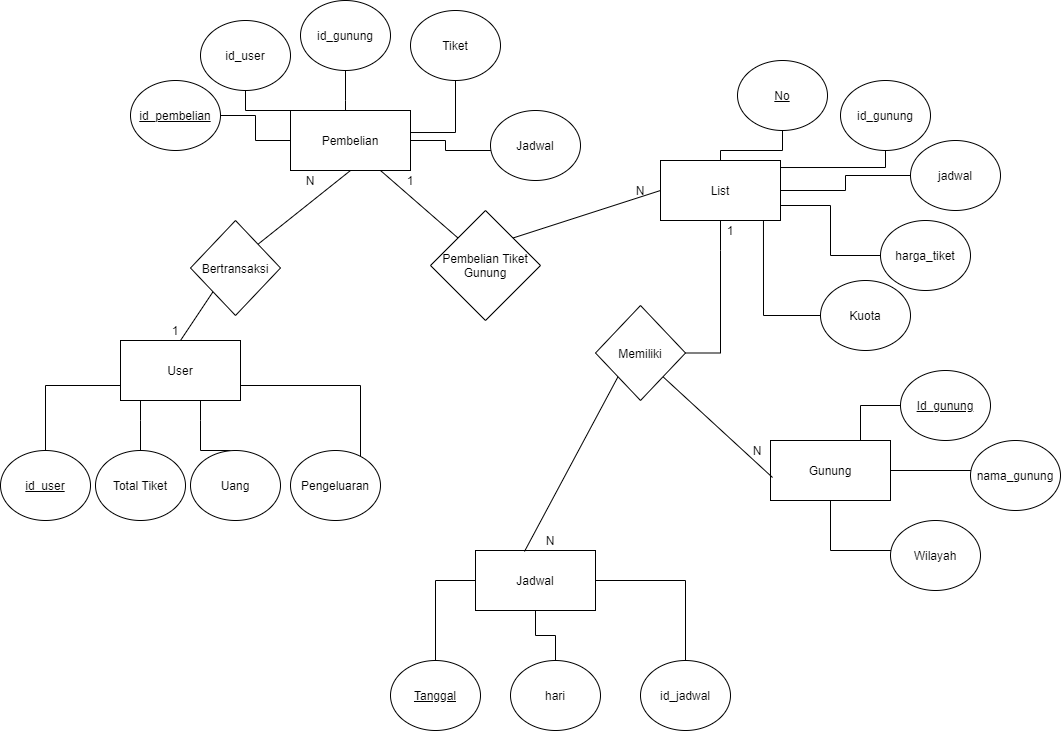

The diagram above was exported from draw.io. Its source (the exported page's mxGraphModel, read from the mxfile embedded in the PNG):
<mxGraphModel dx="868" dy="1594" grid="1" gridSize="10" guides="1" tooltips="1" connect="1" arrows="1" fold="1" page="1" pageScale="1" pageWidth="827" pageHeight="1169" math="0" shadow="0">
  <root>
    <mxCell id="0" />
    <mxCell id="1" parent="0" />
    <mxCell id="aUHMjxnr3wHJG_6MxENg-1" value="User" style="rounded=0;whiteSpace=wrap;html=1;" parent="1" vertex="1">
      <mxGeometry x="120" y="300" width="120" height="60" as="geometry" />
    </mxCell>
    <mxCell id="aUHMjxnr3wHJG_6MxENg-2" value="Pembelian" style="rounded=0;whiteSpace=wrap;html=1;" parent="1" vertex="1">
      <mxGeometry x="290" y="70" width="120" height="60" as="geometry" />
    </mxCell>
    <mxCell id="aUHMjxnr3wHJG_6MxENg-3" value="List" style="rounded=0;whiteSpace=wrap;html=1;" parent="1" vertex="1">
      <mxGeometry x="660" y="120" width="120" height="60" as="geometry" />
    </mxCell>
    <mxCell id="aUHMjxnr3wHJG_6MxENg-4" value="Gunung" style="rounded=0;whiteSpace=wrap;html=1;" parent="1" vertex="1">
      <mxGeometry x="770" y="400" width="120" height="60" as="geometry" />
    </mxCell>
    <mxCell id="aUHMjxnr3wHJG_6MxENg-5" value="Jadwal" style="rounded=0;whiteSpace=wrap;html=1;" parent="1" vertex="1">
      <mxGeometry x="475" y="510" width="120" height="60" as="geometry" />
    </mxCell>
    <mxCell id="aUHMjxnr3wHJG_6MxENg-12" value="" style="edgeStyle=orthogonalEdgeStyle;rounded=0;orthogonalLoop=1;jettySize=auto;html=1;entryX=0;entryY=0.75;entryDx=0;entryDy=0;endArrow=none;endFill=0;" parent="1" source="aUHMjxnr3wHJG_6MxENg-6" target="aUHMjxnr3wHJG_6MxENg-1" edge="1">
      <mxGeometry relative="1" as="geometry">
        <mxPoint x="90" y="340" as="targetPoint" />
        <Array as="points">
          <mxPoint x="45" y="345" />
        </Array>
      </mxGeometry>
    </mxCell>
    <mxCell id="aUHMjxnr3wHJG_6MxENg-6" value="&lt;u&gt;id_user&lt;/u&gt;" style="ellipse;whiteSpace=wrap;html=1;" parent="1" vertex="1">
      <mxGeometry y="410" width="90" height="70" as="geometry" />
    </mxCell>
    <mxCell id="aUHMjxnr3wHJG_6MxENg-14" value="" style="edgeStyle=orthogonalEdgeStyle;rounded=0;orthogonalLoop=1;jettySize=auto;html=1;endArrow=none;endFill=0;" parent="1" target="aUHMjxnr3wHJG_6MxENg-1" edge="1">
      <mxGeometry relative="1" as="geometry">
        <mxPoint x="230" y="410" as="sourcePoint" />
        <Array as="points">
          <mxPoint x="200" y="380" />
          <mxPoint x="200" y="380" />
        </Array>
      </mxGeometry>
    </mxCell>
    <mxCell id="aUHMjxnr3wHJG_6MxENg-7" value="Uang" style="ellipse;whiteSpace=wrap;html=1;" parent="1" vertex="1">
      <mxGeometry x="190" y="410" width="90" height="70" as="geometry" />
    </mxCell>
    <mxCell id="aUHMjxnr3wHJG_6MxENg-16" value="" style="edgeStyle=orthogonalEdgeStyle;rounded=0;orthogonalLoop=1;jettySize=auto;html=1;entryX=1;entryY=0.75;entryDx=0;entryDy=0;endArrow=none;endFill=0;" parent="1" source="aUHMjxnr3wHJG_6MxENg-9" target="aUHMjxnr3wHJG_6MxENg-1" edge="1">
      <mxGeometry relative="1" as="geometry">
        <mxPoint x="335" y="330" as="targetPoint" />
        <Array as="points">
          <mxPoint x="360" y="345" />
        </Array>
      </mxGeometry>
    </mxCell>
    <mxCell id="aUHMjxnr3wHJG_6MxENg-9" value="Pengeluaran" style="ellipse;whiteSpace=wrap;html=1;" parent="1" vertex="1">
      <mxGeometry x="290" y="410" width="90" height="70" as="geometry" />
    </mxCell>
    <mxCell id="aUHMjxnr3wHJG_6MxENg-13" value="" style="edgeStyle=orthogonalEdgeStyle;rounded=0;orthogonalLoop=1;jettySize=auto;html=1;endArrow=none;endFill=0;" parent="1" source="aUHMjxnr3wHJG_6MxENg-10" target="aUHMjxnr3wHJG_6MxENg-1" edge="1">
      <mxGeometry relative="1" as="geometry">
        <Array as="points">
          <mxPoint x="140" y="380" />
          <mxPoint x="140" y="380" />
        </Array>
      </mxGeometry>
    </mxCell>
    <mxCell id="aUHMjxnr3wHJG_6MxENg-10" value="Total Tiket" style="ellipse;whiteSpace=wrap;html=1;" parent="1" vertex="1">
      <mxGeometry x="95" y="410" width="90" height="70" as="geometry" />
    </mxCell>
    <mxCell id="aUHMjxnr3wHJG_6MxENg-24" value="" style="edgeStyle=orthogonalEdgeStyle;rounded=0;orthogonalLoop=1;jettySize=auto;html=1;entryX=0;entryY=0;entryDx=0;entryDy=0;endArrow=none;endFill=0;" parent="1" source="aUHMjxnr3wHJG_6MxENg-17" target="aUHMjxnr3wHJG_6MxENg-2" edge="1">
      <mxGeometry relative="1" as="geometry">
        <mxPoint x="245" y="130" as="targetPoint" />
      </mxGeometry>
    </mxCell>
    <mxCell id="aUHMjxnr3wHJG_6MxENg-17" value="id_user" style="ellipse;whiteSpace=wrap;html=1;" parent="1" vertex="1">
      <mxGeometry x="200" y="-20" width="90" height="70" as="geometry" />
    </mxCell>
    <mxCell id="aUHMjxnr3wHJG_6MxENg-28" value="" style="edgeStyle=orthogonalEdgeStyle;rounded=0;orthogonalLoop=1;jettySize=auto;html=1;entryX=1;entryY=0.367;entryDx=0;entryDy=0;entryPerimeter=0;endArrow=none;endFill=0;" parent="1" source="aUHMjxnr3wHJG_6MxENg-18" target="aUHMjxnr3wHJG_6MxENg-2" edge="1">
      <mxGeometry relative="1" as="geometry" />
    </mxCell>
    <mxCell id="aUHMjxnr3wHJG_6MxENg-18" value="Tiket" style="ellipse;whiteSpace=wrap;html=1;" parent="1" vertex="1">
      <mxGeometry x="410" y="-30" width="90" height="70" as="geometry" />
    </mxCell>
    <mxCell id="aUHMjxnr3wHJG_6MxENg-29" value="" style="edgeStyle=orthogonalEdgeStyle;rounded=0;orthogonalLoop=1;jettySize=auto;html=1;endArrow=none;endFill=0;" parent="1" source="aUHMjxnr3wHJG_6MxENg-19" target="aUHMjxnr3wHJG_6MxENg-2" edge="1">
      <mxGeometry relative="1" as="geometry">
        <Array as="points">
          <mxPoint x="445" y="110" />
          <mxPoint x="445" y="100" />
        </Array>
      </mxGeometry>
    </mxCell>
    <mxCell id="aUHMjxnr3wHJG_6MxENg-19" value="Jadwal" style="ellipse;whiteSpace=wrap;html=1;" parent="1" vertex="1">
      <mxGeometry x="490" y="70" width="90" height="70" as="geometry" />
    </mxCell>
    <mxCell id="aUHMjxnr3wHJG_6MxENg-22" value="" style="edgeStyle=orthogonalEdgeStyle;rounded=0;orthogonalLoop=1;jettySize=auto;html=1;endArrow=none;endFill=0;" parent="1" source="aUHMjxnr3wHJG_6MxENg-20" target="aUHMjxnr3wHJG_6MxENg-2" edge="1">
      <mxGeometry relative="1" as="geometry">
        <Array as="points">
          <mxPoint x="345" y="60" />
          <mxPoint x="345" y="60" />
        </Array>
      </mxGeometry>
    </mxCell>
    <mxCell id="aUHMjxnr3wHJG_6MxENg-20" value="id_gunung" style="ellipse;whiteSpace=wrap;html=1;" parent="1" vertex="1">
      <mxGeometry x="300" y="-40" width="90" height="70" as="geometry" />
    </mxCell>
    <mxCell id="aUHMjxnr3wHJG_6MxENg-26" value="" style="edgeStyle=orthogonalEdgeStyle;rounded=0;orthogonalLoop=1;jettySize=auto;html=1;entryX=0;entryY=0.5;entryDx=0;entryDy=0;endArrow=none;endFill=0;" parent="1" source="aUHMjxnr3wHJG_6MxENg-21" target="aUHMjxnr3wHJG_6MxENg-2" edge="1">
      <mxGeometry relative="1" as="geometry">
        <mxPoint x="300" y="75" as="targetPoint" />
      </mxGeometry>
    </mxCell>
    <mxCell id="aUHMjxnr3wHJG_6MxENg-21" value="&lt;u&gt;id_pembelian&lt;/u&gt;" style="ellipse;whiteSpace=wrap;html=1;" parent="1" vertex="1">
      <mxGeometry x="130" y="40" width="90" height="70" as="geometry" />
    </mxCell>
    <mxCell id="aUHMjxnr3wHJG_6MxENg-37" value="" style="edgeStyle=orthogonalEdgeStyle;rounded=0;orthogonalLoop=1;jettySize=auto;html=1;entryX=1;entryY=0.117;entryDx=0;entryDy=0;entryPerimeter=0;endArrow=none;endFill=0;" parent="1" source="aUHMjxnr3wHJG_6MxENg-30" target="aUHMjxnr3wHJG_6MxENg-3" edge="1">
      <mxGeometry relative="1" as="geometry">
        <mxPoint x="840" y="140" as="targetPoint" />
        <Array as="points">
          <mxPoint x="885" y="127" />
        </Array>
      </mxGeometry>
    </mxCell>
    <mxCell id="aUHMjxnr3wHJG_6MxENg-30" value="id_gunung" style="ellipse;whiteSpace=wrap;html=1;" parent="1" vertex="1">
      <mxGeometry x="840" y="40" width="90" height="70" as="geometry" />
    </mxCell>
    <mxCell id="aUHMjxnr3wHJG_6MxENg-41" value="" style="edgeStyle=orthogonalEdgeStyle;rounded=0;orthogonalLoop=1;jettySize=auto;html=1;entryX=1;entryY=0.75;entryDx=0;entryDy=0;endArrow=none;endFill=0;" parent="1" source="aUHMjxnr3wHJG_6MxENg-31" target="aUHMjxnr3wHJG_6MxENg-3" edge="1">
      <mxGeometry relative="1" as="geometry">
        <mxPoint x="800" y="215" as="targetPoint" />
      </mxGeometry>
    </mxCell>
    <mxCell id="aUHMjxnr3wHJG_6MxENg-31" value="harga_tiket" style="ellipse;whiteSpace=wrap;html=1;" parent="1" vertex="1">
      <mxGeometry x="880" y="180" width="90" height="70" as="geometry" />
    </mxCell>
    <mxCell id="aUHMjxnr3wHJG_6MxENg-42" value="" style="edgeStyle=orthogonalEdgeStyle;rounded=0;orthogonalLoop=1;jettySize=auto;html=1;entryX=0.858;entryY=1;entryDx=0;entryDy=0;entryPerimeter=0;endArrow=none;endFill=0;" parent="1" source="aUHMjxnr3wHJG_6MxENg-32" target="aUHMjxnr3wHJG_6MxENg-3" edge="1">
      <mxGeometry relative="1" as="geometry" />
    </mxCell>
    <mxCell id="aUHMjxnr3wHJG_6MxENg-32" value="Kuota" style="ellipse;whiteSpace=wrap;html=1;" parent="1" vertex="1">
      <mxGeometry x="820" y="240" width="90" height="70" as="geometry" />
    </mxCell>
    <mxCell id="aUHMjxnr3wHJG_6MxENg-39" value="" style="edgeStyle=orthogonalEdgeStyle;rounded=0;orthogonalLoop=1;jettySize=auto;html=1;endArrow=none;endFill=0;" parent="1" source="aUHMjxnr3wHJG_6MxENg-33" target="aUHMjxnr3wHJG_6MxENg-3" edge="1">
      <mxGeometry relative="1" as="geometry">
        <mxPoint x="830" y="135" as="targetPoint" />
        <Array as="points" />
      </mxGeometry>
    </mxCell>
    <mxCell id="aUHMjxnr3wHJG_6MxENg-33" value="jadwal" style="ellipse;whiteSpace=wrap;html=1;" parent="1" vertex="1">
      <mxGeometry x="910" y="100" width="90" height="70" as="geometry" />
    </mxCell>
    <mxCell id="aUHMjxnr3wHJG_6MxENg-35" value="" style="edgeStyle=orthogonalEdgeStyle;rounded=0;orthogonalLoop=1;jettySize=auto;html=1;endArrow=none;endFill=0;" parent="1" source="aUHMjxnr3wHJG_6MxENg-34" target="aUHMjxnr3wHJG_6MxENg-3" edge="1">
      <mxGeometry relative="1" as="geometry" />
    </mxCell>
    <mxCell id="aUHMjxnr3wHJG_6MxENg-34" value="&lt;u&gt;No&lt;/u&gt;" style="ellipse;whiteSpace=wrap;html=1;" parent="1" vertex="1">
      <mxGeometry x="737" y="20" width="90" height="70" as="geometry" />
    </mxCell>
    <mxCell id="aUHMjxnr3wHJG_6MxENg-51" value="" style="edgeStyle=orthogonalEdgeStyle;rounded=0;orthogonalLoop=1;jettySize=auto;html=1;endArrow=none;endFill=0;entryX=0.5;entryY=1;entryDx=0;entryDy=0;" parent="1" source="aUHMjxnr3wHJG_6MxENg-43" target="aUHMjxnr3wHJG_6MxENg-4" edge="1">
      <mxGeometry relative="1" as="geometry">
        <mxPoint x="810" y="515" as="targetPoint" />
        <Array as="points">
          <mxPoint x="830" y="510" />
        </Array>
      </mxGeometry>
    </mxCell>
    <mxCell id="aUHMjxnr3wHJG_6MxENg-43" value="Wilayah" style="ellipse;whiteSpace=wrap;html=1;" parent="1" vertex="1">
      <mxGeometry x="890" y="480" width="90" height="70" as="geometry" />
    </mxCell>
    <mxCell id="aUHMjxnr3wHJG_6MxENg-52" value="" style="edgeStyle=orthogonalEdgeStyle;rounded=0;orthogonalLoop=1;jettySize=auto;html=1;endArrow=none;endFill=0;entryX=1;entryY=0.5;entryDx=0;entryDy=0;" parent="1" source="aUHMjxnr3wHJG_6MxENg-46" target="aUHMjxnr3wHJG_6MxENg-4" edge="1">
      <mxGeometry relative="1" as="geometry">
        <Array as="points">
          <mxPoint x="970" y="430" />
          <mxPoint x="970" y="430" />
        </Array>
      </mxGeometry>
    </mxCell>
    <mxCell id="aUHMjxnr3wHJG_6MxENg-46" value="nama_gunung" style="ellipse;whiteSpace=wrap;html=1;" parent="1" vertex="1">
      <mxGeometry x="970" y="400" width="90" height="70" as="geometry" />
    </mxCell>
    <mxCell id="aUHMjxnr3wHJG_6MxENg-53" value="" style="edgeStyle=orthogonalEdgeStyle;rounded=0;orthogonalLoop=1;jettySize=auto;html=1;endArrow=none;endFill=0;entryX=0.75;entryY=0;entryDx=0;entryDy=0;" parent="1" source="aUHMjxnr3wHJG_6MxENg-47" target="aUHMjxnr3wHJG_6MxENg-4" edge="1">
      <mxGeometry relative="1" as="geometry">
        <mxPoint x="850" y="390" as="targetPoint" />
      </mxGeometry>
    </mxCell>
    <mxCell id="aUHMjxnr3wHJG_6MxENg-47" value="&lt;u&gt;Id_gunung&lt;/u&gt;" style="ellipse;whiteSpace=wrap;html=1;" parent="1" vertex="1">
      <mxGeometry x="900" y="330" width="90" height="70" as="geometry" />
    </mxCell>
    <mxCell id="aUHMjxnr3wHJG_6MxENg-61" value="" style="edgeStyle=orthogonalEdgeStyle;rounded=0;orthogonalLoop=1;jettySize=auto;html=1;endArrow=none;endFill=0;entryX=0;entryY=0.5;entryDx=0;entryDy=0;" parent="1" source="aUHMjxnr3wHJG_6MxENg-54" target="aUHMjxnr3wHJG_6MxENg-5" edge="1">
      <mxGeometry relative="1" as="geometry">
        <mxPoint x="450" y="540" as="targetPoint" />
        <Array as="points">
          <mxPoint x="435" y="540" />
        </Array>
      </mxGeometry>
    </mxCell>
    <mxCell id="aUHMjxnr3wHJG_6MxENg-54" value="&lt;u&gt;Tanggal&lt;/u&gt;" style="ellipse;whiteSpace=wrap;html=1;" parent="1" vertex="1">
      <mxGeometry x="390" y="620" width="90" height="70" as="geometry" />
    </mxCell>
    <mxCell id="aUHMjxnr3wHJG_6MxENg-57" value="" style="edgeStyle=orthogonalEdgeStyle;rounded=0;orthogonalLoop=1;jettySize=auto;html=1;endArrow=none;endFill=0;" parent="1" source="aUHMjxnr3wHJG_6MxENg-55" target="aUHMjxnr3wHJG_6MxENg-5" edge="1">
      <mxGeometry relative="1" as="geometry" />
    </mxCell>
    <mxCell id="aUHMjxnr3wHJG_6MxENg-55" value="hari" style="ellipse;whiteSpace=wrap;html=1;" parent="1" vertex="1">
      <mxGeometry x="510" y="620" width="90" height="70" as="geometry" />
    </mxCell>
    <mxCell id="aUHMjxnr3wHJG_6MxENg-59" value="" style="edgeStyle=orthogonalEdgeStyle;rounded=0;orthogonalLoop=1;jettySize=auto;html=1;endArrow=none;endFill=0;entryX=1;entryY=0.5;entryDx=0;entryDy=0;" parent="1" source="aUHMjxnr3wHJG_6MxENg-56" target="aUHMjxnr3wHJG_6MxENg-5" edge="1">
      <mxGeometry relative="1" as="geometry">
        <mxPoint x="650" y="530" as="targetPoint" />
        <Array as="points">
          <mxPoint x="685" y="540" />
        </Array>
      </mxGeometry>
    </mxCell>
    <mxCell id="aUHMjxnr3wHJG_6MxENg-56" value="id_jadwal" style="ellipse;whiteSpace=wrap;html=1;" parent="1" vertex="1">
      <mxGeometry x="640" y="620" width="90" height="70" as="geometry" />
    </mxCell>
    <mxCell id="aUHMjxnr3wHJG_6MxENg-62" value="Bertransaksi" style="rhombus;whiteSpace=wrap;html=1;" parent="1" vertex="1">
      <mxGeometry x="190" y="180" width="90" height="95" as="geometry" />
    </mxCell>
    <mxCell id="aUHMjxnr3wHJG_6MxENg-64" value="" style="endArrow=none;html=1;exitX=0.5;exitY=0;exitDx=0;exitDy=0;entryX=0;entryY=1;entryDx=0;entryDy=0;" parent="1" source="aUHMjxnr3wHJG_6MxENg-1" target="aUHMjxnr3wHJG_6MxENg-62" edge="1">
      <mxGeometry width="50" height="50" relative="1" as="geometry">
        <mxPoint x="370" y="280" as="sourcePoint" />
        <mxPoint x="420" y="230" as="targetPoint" />
      </mxGeometry>
    </mxCell>
    <mxCell id="aUHMjxnr3wHJG_6MxENg-65" value="" style="endArrow=none;html=1;exitX=1;exitY=0;exitDx=0;exitDy=0;entryX=0.5;entryY=1;entryDx=0;entryDy=0;" parent="1" source="aUHMjxnr3wHJG_6MxENg-62" target="aUHMjxnr3wHJG_6MxENg-2" edge="1">
      <mxGeometry width="50" height="50" relative="1" as="geometry">
        <mxPoint x="370" y="280" as="sourcePoint" />
        <mxPoint x="420" y="230" as="targetPoint" />
      </mxGeometry>
    </mxCell>
    <mxCell id="aUHMjxnr3wHJG_6MxENg-66" value="Pembelian Tiket Gunung" style="rhombus;whiteSpace=wrap;html=1;" parent="1" vertex="1">
      <mxGeometry x="430" y="170" width="110" height="110" as="geometry" />
    </mxCell>
    <mxCell id="aUHMjxnr3wHJG_6MxENg-67" value="" style="endArrow=none;html=1;exitX=0.75;exitY=1;exitDx=0;exitDy=0;entryX=0;entryY=0;entryDx=0;entryDy=0;" parent="1" source="aUHMjxnr3wHJG_6MxENg-2" target="aUHMjxnr3wHJG_6MxENg-66" edge="1">
      <mxGeometry width="50" height="50" relative="1" as="geometry">
        <mxPoint x="560" y="280" as="sourcePoint" />
        <mxPoint x="610" y="230" as="targetPoint" />
      </mxGeometry>
    </mxCell>
    <mxCell id="aUHMjxnr3wHJG_6MxENg-68" value="" style="endArrow=none;html=1;exitX=1;exitY=0;exitDx=0;exitDy=0;entryX=0;entryY=0.5;entryDx=0;entryDy=0;" parent="1" source="aUHMjxnr3wHJG_6MxENg-66" target="aUHMjxnr3wHJG_6MxENg-3" edge="1">
      <mxGeometry width="50" height="50" relative="1" as="geometry">
        <mxPoint x="560" y="280" as="sourcePoint" />
        <mxPoint x="610" y="230" as="targetPoint" />
      </mxGeometry>
    </mxCell>
    <mxCell id="aUHMjxnr3wHJG_6MxENg-70" value="" style="edgeStyle=orthogonalEdgeStyle;rounded=0;orthogonalLoop=1;jettySize=auto;html=1;endArrow=none;endFill=0;entryX=0.5;entryY=1;entryDx=0;entryDy=0;" parent="1" source="aUHMjxnr3wHJG_6MxENg-69" target="aUHMjxnr3wHJG_6MxENg-3" edge="1">
      <mxGeometry relative="1" as="geometry">
        <Array as="points">
          <mxPoint x="720" y="210" />
          <mxPoint x="720" y="210" />
        </Array>
      </mxGeometry>
    </mxCell>
    <mxCell id="aUHMjxnr3wHJG_6MxENg-69" value="Memiliki" style="rhombus;whiteSpace=wrap;html=1;" parent="1" vertex="1">
      <mxGeometry x="595" y="265" width="90" height="95" as="geometry" />
    </mxCell>
    <mxCell id="aUHMjxnr3wHJG_6MxENg-71" value="" style="endArrow=none;html=1;exitX=1;exitY=1;exitDx=0;exitDy=0;entryX=0.017;entryY=0.617;entryDx=0;entryDy=0;entryPerimeter=0;" parent="1" source="aUHMjxnr3wHJG_6MxENg-69" target="aUHMjxnr3wHJG_6MxENg-4" edge="1">
      <mxGeometry width="50" height="50" relative="1" as="geometry">
        <mxPoint x="560" y="370" as="sourcePoint" />
        <mxPoint x="610" y="320" as="targetPoint" />
      </mxGeometry>
    </mxCell>
    <mxCell id="aUHMjxnr3wHJG_6MxENg-72" value="" style="endArrow=none;html=1;entryX=0;entryY=1;entryDx=0;entryDy=0;exitX=0.408;exitY=0.017;exitDx=0;exitDy=0;exitPerimeter=0;" parent="1" source="aUHMjxnr3wHJG_6MxENg-5" target="aUHMjxnr3wHJG_6MxENg-69" edge="1">
      <mxGeometry width="50" height="50" relative="1" as="geometry">
        <mxPoint x="560" y="370" as="sourcePoint" />
        <mxPoint x="610" y="320" as="targetPoint" />
      </mxGeometry>
    </mxCell>
    <mxCell id="uNIDmeV9jBKowx5856no-1" value="1" style="text;html=1;strokeColor=none;fillColor=none;align=center;verticalAlign=middle;whiteSpace=wrap;rounded=0;" vertex="1" parent="1">
      <mxGeometry x="155" y="280" width="40" height="20" as="geometry" />
    </mxCell>
    <mxCell id="uNIDmeV9jBKowx5856no-2" value="N" style="text;html=1;strokeColor=none;fillColor=none;align=center;verticalAlign=middle;whiteSpace=wrap;rounded=0;" vertex="1" parent="1">
      <mxGeometry x="290" y="130" width="40" height="20" as="geometry" />
    </mxCell>
    <mxCell id="uNIDmeV9jBKowx5856no-4" value="1" style="text;html=1;strokeColor=none;fillColor=none;align=center;verticalAlign=middle;whiteSpace=wrap;rounded=0;" vertex="1" parent="1">
      <mxGeometry x="390" y="130" width="40" height="20" as="geometry" />
    </mxCell>
    <mxCell id="uNIDmeV9jBKowx5856no-5" value="N" style="text;html=1;strokeColor=none;fillColor=none;align=center;verticalAlign=middle;whiteSpace=wrap;rounded=0;" vertex="1" parent="1">
      <mxGeometry x="620" y="140" width="40" height="20" as="geometry" />
    </mxCell>
    <mxCell id="uNIDmeV9jBKowx5856no-6" value="1" style="text;html=1;strokeColor=none;fillColor=none;align=center;verticalAlign=middle;whiteSpace=wrap;rounded=0;" vertex="1" parent="1">
      <mxGeometry x="710" y="180" width="40" height="20" as="geometry" />
    </mxCell>
    <mxCell id="uNIDmeV9jBKowx5856no-7" value="N" style="text;html=1;strokeColor=none;fillColor=none;align=center;verticalAlign=middle;whiteSpace=wrap;rounded=0;" vertex="1" parent="1">
      <mxGeometry x="530" y="490" width="40" height="20" as="geometry" />
    </mxCell>
    <mxCell id="uNIDmeV9jBKowx5856no-8" value="N" style="text;html=1;strokeColor=none;fillColor=none;align=center;verticalAlign=middle;whiteSpace=wrap;rounded=0;" vertex="1" parent="1">
      <mxGeometry x="737" y="400" width="40" height="20" as="geometry" />
    </mxCell>
  </root>
</mxGraphModel>